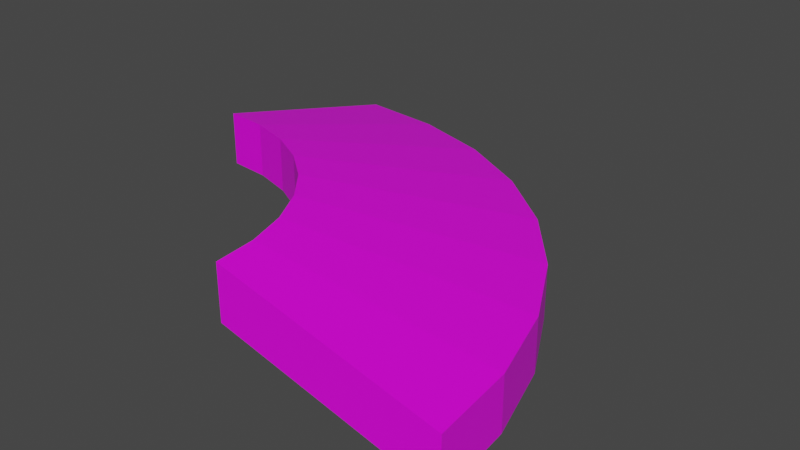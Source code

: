 # Source: platform_round_2_diagonal_1.blend  (saved by Blender 2.92.15; exported with 4.5.12 LTS)
import bpy
from mathutils import Matrix  # noqa: F401  (used for matrix-valued properties, if any)

bpy.ops.wm.read_factory_settings(use_empty=True)
scene = bpy.context.scene
scene.name = 'Scene'

# ---- collections
col_collection = bpy.data.collections.new('Collection'); scene.collection.children.link(col_collection)

# ---- images (referenced by path relative to the original .blend; pixels are not part of the script)
import os
ASSET_DIR = os.environ.get("B2B_ASSET_DIR", "")  # directory of the original .blend (textures are referenced by path, not embedded)
HERE = os.path.dirname(os.path.abspath(__file__))  # packed textures are extracted next to this script under _unpacked/

def load_image(name, relpath, width, height, colorspace="sRGB"):
    """Load a texture the original file referenced (path relative to the .blend, or extracted next to this script)."""
    p = next((c for c in (os.path.join(HERE, relpath), os.path.join(ASSET_DIR, relpath)) if relpath and os.path.exists(c)), "")
    if p:
        img = bpy.data.images.load(p, check_existing=True)
        img.name = name
    else:  # same state as the original file: an image datablock whose file is absent (Cycles renders it pink)
        img = bpy.data.images.new(name, width, height)
        img.source = "FILE"
        img.filepath = "//" + (relpath or name)
    img.colorspace_settings.name = colorspace
    return img
img_block_material_base_color = load_image('Block_Material Base Color', 'block_base_color.png', 1024, 1024, 'sRGB')
img_ground_platform_material_base_color = load_image('Ground_Platform_Material Base Color', 'ground_base_color.png', 1024, 1024, 'sRGB')

# ---- materials (node trees are filled in below, after node groups)
mat_block_material = bpy.data.materials.new('Block_Material')
mat_block_material.alpha_threshold = 0.0
mat_block_material.use_transparent_shadow = False
mat_block_material.line_color = (0.0, 0.0, 0.0, 1.0)
mat_ground_platform_material = bpy.data.materials.new('Ground_Platform_Material')
mat_ground_platform_material.use_transparent_shadow = False

# ---- material node trees
mat_block_material.use_nodes = True; mat_block_material.node_tree.nodes.clear()
_N = mat_block_material.node_tree.nodes; _L = mat_block_material.node_tree.links
n0 = _N.new('ShaderNodeOutputMaterial'); n0.name = 'Material Output'; n0.location = (300, 300)
n1 = _N.new('ShaderNodeBsdfPrincipled'); n1.name = 'Principled BSDF'; n1.location = (10, 300)
n1.distribution = 'GGX'
n1.subsurface_method = 'BURLEY'
n1.inputs[2].default_value = 0.4
n1.inputs[3].default_value = 1.45
n1.inputs[27].default_value = (0.0, 0.0, 0.0, 1.0)
n1.inputs[28].default_value = 1.0
n2 = _N.new('ShaderNodeTexImage'); n2.name = 'Image Texture'; n2.location = (-280, 275)
n2.image = img_block_material_base_color
_L.new(n1.outputs[0], n0.inputs[0])
_L.new(n2.outputs[0], n1.inputs[0])
n0.is_active_output = True
mat_ground_platform_material.use_nodes = True; mat_ground_platform_material.node_tree.nodes.clear()
_N = mat_ground_platform_material.node_tree.nodes; _L = mat_ground_platform_material.node_tree.links
n0 = _N.new('ShaderNodeBsdfPrincipled'); n0.name = 'Principled BSDF'; n0.location = (10, 300)
n0.distribution = 'GGX'
n0.subsurface_method = 'BURLEY'
n0.inputs[3].default_value = 1.45
n0.inputs[27].default_value = (0.0, 0.0, 0.0, 1.0)
n0.inputs[28].default_value = 1.0
n1 = _N.new('ShaderNodeOutputMaterial'); n1.name = 'Material Output'; n1.location = (300, 300)
n2 = _N.new('ShaderNodeTexImage'); n2.name = 'Image Texture'; n2.location = (-280, 275)
n2.image = img_ground_platform_material_base_color
_L.new(n0.outputs[0], n1.inputs[0])
_L.new(n2.outputs[0], n0.inputs[0])
n1.is_active_output = True

# ---- world
world_world = bpy.data.worlds.new('World'); scene.world = world_world
world_world.use_nodes = True; world_world.node_tree.nodes.clear()
_N = world_world.node_tree.nodes; _L = world_world.node_tree.links
n0 = _N.new('ShaderNodeOutputWorld'); n0.name = 'World Output'; n0.location = (300, 300)
n1 = _N.new('ShaderNodeBackground'); n1.name = 'Background'; n1.location = (10, 300)
n1.inputs[0].default_value = (0.05088, 0.05088, 0.05088, 1.0)
_L.new(n1.outputs[0], n0.inputs[0])
n0.is_active_output = True
world_world.color = (0.05088, 0.05088, 0.05088)
world_world.use_sun_shadow = False
world_world.sun_shadow_jitter_overblur = 0.0

# ---- meshes
me_block = bpy.data.meshes.new('Block')
me_block.from_pydata([(0.0, 4.0, 1.0), (4.0, 0.0, 1.0), (0.0, 2.0, 1.5), (2.0, 0.0, 1.5), (4.0, 0.0, 0.5), (2.0, 0.0, 1.0), (0.0, 2.0, 1.0), (0.0, 4.0, 0.5), (2.828, 2.828, 1.0), (1.414, 1.414, 1.5), (1.414, 1.414, 1.0), (2.828, 2.828, 0.5), (0.7654, 1.848, 1.5), (1.531, 3.696, 0.5), (1.531, 3.696, 1.0), (0.7654, 1.848, 1.0), (2.222, 3.326, 1.0), (1.111, 1.663, 1.0), (1.111, 1.663, 1.5), (2.222, 3.326, 0.5), (0.3902, 1.962, 1.5), (0.7804, 3.923, 0.5), (0.7804, 3.923, 1.0), (0.3902, 1.962, 1.0), (3.696, 1.531, 1.0), (1.848, 0.7654, 1.0), (1.848, 0.7654, 1.5), (3.696, 1.531, 0.5), (1.663, 1.111, 1.5), (3.326, 2.222, 0.5), (3.326, 2.222, 1.0), (1.663, 1.111, 1.0), (3.923, 0.7804, 1.0), (1.962, 0.3902, 1.0), (1.962, 0.3902, 1.5), (3.923, 0.7804, 0.5)], [], [(32, 34, 3, 1), (4, 1, 3, 5), (23, 20, 2, 6), (35, 32, 1, 4), (6, 2, 0, 7), (23, 6, 7, 21), (31, 10, 11, 29), (19, 16, 8, 11), (31, 28, 9, 10), (16, 18, 9, 8), (22, 20, 12, 14), (21, 22, 14, 13), (17, 15, 13, 19), (17, 18, 12, 15), (10, 9, 18, 17), (10, 17, 19, 11), (14, 12, 18, 16), (13, 14, 16, 19), (7, 0, 22, 21), (0, 2, 20, 22), (15, 23, 21, 13), (15, 12, 20, 23), (33, 34, 26, 25), (33, 25, 27, 35), (29, 30, 24, 27), (30, 28, 26, 24), (8, 9, 28, 30), (11, 8, 30, 29), (25, 26, 28, 31), (25, 31, 29, 27), (5, 33, 35, 4), (5, 3, 34, 33), (27, 24, 32, 35), (24, 26, 34, 32)])
me_block.polygons.foreach_set('material_index', [0, 0, 0, 0, 0, 1, 1, 0, 0, 0, 0, 0, 1, 0, 0, 1, 0, 0, 0, 0, 1, 0, 0, 1, 0, 0, 0, 0, 0, 1, 1, 0, 0, 0])
_uv = me_block.uv_layers.new(name='UVMap')
_uv.uv.foreach_set('vector', [0.625, 0.7188, 0.875, 0.7188, 0.875, 0.75, 0.625, 0.75, 0.5625, 0.75, 0.625, 0.75, 0.625, 1.0, 0.5625, 1.0, 0.5625, 0.2188, 0.625, 0.2188, 0.625, 0.25, 0.5625, 0.25, 0.5625, 0.7188, 0.625, 0.7188, 0.625, 0.75, 0.5625, 0.75, 0.5625, 0.25, 0.625, 0.25, 0.625, 0.5, 0.5625, 0.5, 0.875, 0.5313, 0.875, 0.5, 0.625, 0.5, 0.625, 0.5313, 0.875, 0.6562, 0.875, 0.625, 0.625, 0.625, 0.625, 0.6562, 0.5625, 0.5938, 0.625, 0.5938, 0.625, 0.625, 0.5625, 0.625, 0.5625, 0.09375, 0.625, 0.09375, 0.625, 0.125, 0.5625, 0.125, 0.625, 0.5938, 0.875, 0.5938, 0.875, 0.625, 0.625, 0.625, 0.625, 0.5312, 0.875, 0.5312, 0.875, 0.5625, 0.625, 0.5625, 0.5625, 0.5312, 0.625, 0.5312, 0.625, 0.5625, 0.5625, 0.5625, 0.875, 0.5938, 0.875, 0.5625, 0.625, 0.5625, 0.625, 0.5938, 0.5625, 0.1562, 0.625, 0.1562, 0.625, 0.1875, 0.5625, 0.1875, 0.5625, 0.125, 0.625, 0.125, 0.625, 0.1562, 0.5625, 0.1562, 0.875, 0.625, 0.875, 0.5938, 0.625, 0.5938, 0.625, 0.625, 0.625, 0.5625, 0.875, 0.5625, 0.875, 0.5938, 0.625, 0.5938, 0.5625, 0.5625, 0.625, 0.5625, 0.625, 0.5938, 0.5625, 0.5938, 0.5625, 0.5, 0.625, 0.5, 0.625, 0.5312, 0.5625, 0.5312, 0.625, 0.5, 0.875, 0.5, 0.875, 0.5312, 0.625, 0.5312, 0.875, 0.5625, 0.875, 0.5313, 0.625, 0.5313, 0.625, 0.5625, 0.5625, 0.1875, 0.625, 0.1875, 0.625, 0.2188, 0.5625, 0.2188, 0.5625, 0.03125, 0.625, 0.03125, 0.625, 0.0625, 0.5625, 0.0625, 0.875, 0.7187, 0.875, 0.6875, 0.625, 0.6875, 0.625, 0.7187, 0.5625, 0.6562, 0.625, 0.6562, 0.625, 0.6875, 0.5625, 0.6875, 0.625, 0.6562, 0.875, 0.6562, 0.875, 0.6875, 0.625, 0.6875, 0.625, 0.625, 0.875, 0.625, 0.875, 0.6562, 0.625, 0.6562, 0.5625, 0.625, 0.625, 0.625, 0.625, 0.6562, 0.5625, 0.6562, 0.5625, 0.0625, 0.625, 0.0625, 0.625, 0.09375, 0.5625, 0.09375, 0.875, 0.6875, 0.875, 0.6562, 0.625, 0.6562, 0.625, 0.6875, 0.875, 0.75, 0.875, 0.7187, 0.625, 0.7187, 0.625, 0.75, 0.5625, 0.0, 0.625, 0.0, 0.625, 0.03125, 0.5625, 0.03125, 0.5625, 0.6875, 0.625, 0.6875, 0.625, 0.7188, 0.5625, 0.7188, 0.625, 0.6875, 0.875, 0.6875, 0.875, 0.7188, 0.625, 0.7188])
me_block.materials.append(mat_block_material)
me_block.materials.append(mat_ground_platform_material)
me_block.use_remesh_preserve_volume = False
me_block.use_remesh_preserve_attributes = False
me_block.use_mirror_vertex_groups = False
me_block.update()

# ---- objects
ob_block = bpy.data.objects.new('Block', me_block)

# ---- transforms, parenting, visibility, modifiers, constraints
ob_block.location = (0.0, 0.0, -2.0)
ob_block.scale = (2.0, 2.0, 2.0)
ob_block.lock_rotations_4d = False
ob_block.empty_display_type = 'ARROWS'
ob_block.lineart.crease_threshold = 0.0

# ---- collection membership
col_collection.objects.link(ob_block)

# ---- scene / render settings (as saved in the file)
scene.frame_start = 1; scene.frame_end = 250; scene.frame_set(1)
scene.render.engine = 'BLENDER_EEVEE_NEXT'
scene.cycles.use_denoising = False
scene.cycles.samples = 128
scene.cycles.sampling_pattern = 'TABULATED_SOBOL'
scene.cycles.use_adaptive_sampling = False
scene.cycles.use_light_tree = False
scene.view_settings.view_transform = 'Filmic'
bpy.context.view_layer.update()

# ---- added for rendering (the .blend has no active camera and no usable light): camera, sun
cam_auto = bpy.data.cameras.new('AutoCamera')
cam_auto.lens = 50.0
cam_auto.sensor_width = 36.0
cam_auto.clip_end = 1000.0
ob_auto_camera = bpy.data.objects.new('AutoCamera', cam_auto)
scene.collection.objects.link(ob_auto_camera)
ob_auto_camera.location = (14.63, -8.75603, 8.50402)
ob_auto_camera.rotation_euler = (1.09748, -7.21219e-08, 0.694738)
scene.camera = ob_auto_camera
light_auto_sun = bpy.data.lights.new('AutoSun', 'SUN')
light_auto_sun.energy = 3.0
light_auto_sun.angle = 0.0523599
ob_auto_sun = bpy.data.objects.new('AutoSun', light_auto_sun)
scene.collection.objects.link(ob_auto_sun)
ob_auto_sun.rotation_euler = (0.872665, 0.174533, 0.523599)
bpy.context.view_layer.update()
